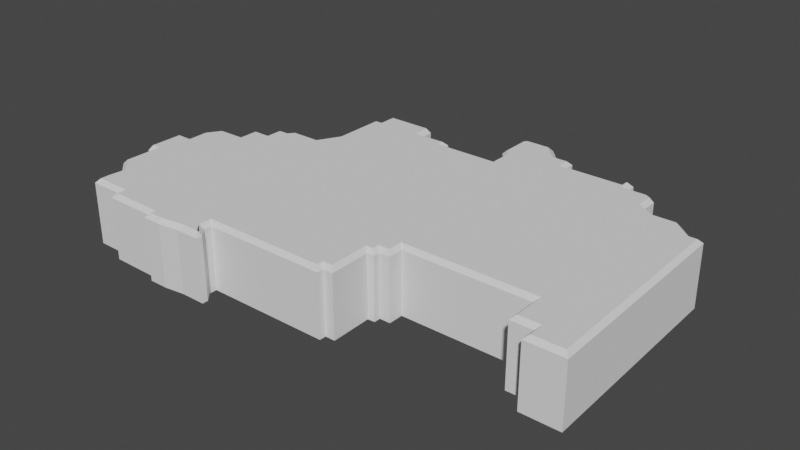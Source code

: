 # Source: District7Tapered.blend  (saved by Blender 2.80.75; exported with 4.5.12 LTS)
import bpy
from mathutils import Matrix  # noqa: F401  (used for matrix-valued properties, if any)

bpy.ops.wm.read_factory_settings(use_empty=True)
scene = bpy.context.scene
scene.name = 'Scene'

# ---- collections
col_collection = bpy.data.collections.new('Collection'); scene.collection.children.link(col_collection)

# ---- world
world_world = bpy.data.worlds.new('World'); scene.world = world_world
world_world.use_nodes = True; world_world.node_tree.nodes.clear()
_N = world_world.node_tree.nodes; _L = world_world.node_tree.links
n0 = _N.new('ShaderNodeOutputWorld'); n0.name = 'World Output'; n0.location = (300, 300)
n1 = _N.new('ShaderNodeBackground'); n1.name = 'Background'; n1.location = (10, 300)
n1.inputs[0].default_value = (0.05088, 0.05088, 0.05088, 1.0)
_L.new(n1.outputs[0], n0.inputs[0])
n0.is_active_output = True
world_world.color = (0.05088, 0.05088, 0.05088)
world_world.use_sun_shadow = False
world_world.sun_shadow_jitter_overblur = 0.0

# ---- meshes
me_plane_004 = bpy.data.meshes.new('Plane.004')
me_plane_004.from_pydata([(-0.1575, -0.2637, 0.0), (-0.1204, -0.2637, 0.0), (-0.1204, -0.2547, 0.0), (-0.1326, -0.2409, 0.0), (-0.1326, -0.2292, 0.0), (0.05447, -0.2292, 0.0), (0.05447, -0.2192, 0.0), (0.06931, -0.2192, 0.0), (0.06798, -0.1561, 0.0), (0.07885, -0.1556, 0.0), (0.07885, -0.1455, 0.0), (0.09528, -0.1455, 0.0), (0.09528, -0.1227, 0.0), (0.2877, -0.1709, 0.0), (0.321, -0.1709, 0.0), (0.321, -0.1948, 0.0), (0.3793, -0.1948, 0.0), (-0.3549, -0.2434, 0.0), (-0.3533, -0.1991, 0.0), (-0.3785, -0.1764, 0.0), (-0.3785, -0.1238, 0.0), (-0.3882, -0.1238, 0.0), (-0.3882, -0.06022, 0.0), (-0.3701, -0.03858, 0.0), (-0.35, -0.007811, 0.0), (-0.3144, -0.00718, 0.0), (-0.3144, 0.02285, 0.0), (-0.2892, 0.02285, 0.0), (-0.2892, 0.03787, 0.0), (-0.2817, 0.04847, 0.0), (-0.2693, 0.04847, 0.0), (-0.2618, 0.05774, 0.0), (-0.2181, 0.05774, 0.0), (-0.2018, 0.08733, 0.0), (-0.2018, 0.1717, 0.0), (-0.1907, 0.1717, 0.0), (-0.1907, 0.1951, 0.0), (-0.1107, 0.1946, 0.0), (-0.1094, 0.1716, 0.0), (-0.06071, 0.1615, 0.0), (0.02789, 0.1615, 0.0), (0.02789, 0.1903, 0.0), (0.01923, 0.1988, 0.0), (0.01923, 0.2454, 0.0), (0.0308, 0.2554, 0.0), (0.07028, 0.2554, 0.0), (0.09396, 0.2298, 0.0), (0.1195, 0.2298, 0.0), (0.1195, 0.2106, 0.0), (0.208, 0.2106, 0.0), (0.208, 0.2201, 0.0), (0.2234, 0.2201, 0.0), (0.2234, 0.2042, 0.0), (0.2514, 0.2042, 0.0), (0.2684, 0.1941, 0.0), (0.2684, 0.1692, 0.0), (0.2917, 0.1549, 0.0), (0.3262, 0.1549, 0.0), (0.3548, 0.1305, 0.0), (0.3712, 0.1305, 0.0), (0.2876, -0.1227, 0.0), (-0.1892, -0.2679, 0.0), (-0.2174, -0.2679, 0.0), (-0.2174, -0.2597, 0.0), (-0.299, -0.2584, 0.0), (-0.299, -0.244, 0.0), (-0.3553, -0.2219, 0.0), (-0.3699, -0.0603, 0.0), (-0.06034, 0.1728, 0.0), (-0.1204, -0.2637, 0.09419), (-0.1244, -0.2562, 0.1005), (-0.1494, -0.2562, 0.1005), (-0.1575, -0.2637, 0.09419), (-0.1204, -0.2547, 0.09419), (-0.1245, -0.2595, 0.1005), (-0.1326, -0.2409, 0.09419), (-0.1389, -0.2433, 0.1005), (-0.1326, -0.2292, 0.09419), (-0.1389, -0.2229, 0.1005), (0.05447, -0.2292, 0.09419), (0.04817, -0.2229, 0.1005), (0.05447, -0.2192, 0.09419), (0.04817, -0.2129, 0.1005), (0.06931, -0.2192, 0.09419), (0.06287, -0.2129, 0.1005), (0.06798, -0.1561, 0.09419), (0.06155, -0.1501, 0.1005), (0.07885, -0.1556, 0.09419), (0.07255, -0.1495, 0.1005), (0.07885, -0.1455, 0.09419), (0.07255, -0.1392, 0.1005), (0.09528, -0.1455, 0.09419), (0.08898, -0.1392, 0.1005), (0.09528, -0.1227, 0.09419), (0.08898, -0.1164, 0.1005), (0.321, -0.1709, 0.09419), (0.3273, -0.1646, 0.1005), (0.294, -0.1646, 0.1005), (0.2877, -0.1709, 0.09419), (0.321, -0.1948, 0.09419), (0.3273, -0.1885, 0.1005), (0.3793, -0.1948, 0.09419), (0.3729, -0.1885, 0.1005), (-0.3722, -0.1736, 0.1005), (-0.3785, -0.1764, 0.09419), (-0.3533, -0.1991, 0.09419), (-0.3466, -0.1966, 0.1005), (-0.3722, -0.1164, 0.1005), (-0.3785, -0.1238, 0.09419), (-0.386, -0.1163, 0.1005), (-0.3882, -0.1238, 0.09419), (-0.3859, -0.06653, 0.1005), (-0.3882, -0.06022, 0.09419), (-0.3492, -0.0141, 0.1005), (-0.35, -0.007811, 0.09419), (-0.3701, -0.03858, 0.09419), (-0.3626, -0.03435, 0.1005), (-0.3081, -0.01337, 0.1005), (-0.3144, -0.00718, 0.09419), (-0.3081, 0.01655, 0.1005), (-0.3144, 0.02285, 0.09419), (-0.2817, 0.01655, 0.1005), (-0.2892, 0.02285, 0.09419), (-0.2817, 0.0419, 0.1005), (-0.2892, 0.03787, 0.09419), (-0.2814, 0.04217, 0.1005), (-0.2817, 0.04847, 0.09419), (-0.2663, 0.04217, 0.1005), (-0.2693, 0.04847, 0.09419), (-0.2588, 0.05144, 0.1005), (-0.2618, 0.05774, 0.09419), (-0.2144, 0.05144, 0.1005), (-0.2181, 0.05774, 0.09419), (-0.1955, 0.08571, 0.1005), (-0.2018, 0.08733, 0.09419), (-0.1955, 0.1654, 0.1005), (-0.2018, 0.1717, 0.09419), (-0.1844, 0.1654, 0.1005), (-0.1907, 0.1717, 0.09419), (-0.1844, 0.1927, 0.1005), (-0.1907, 0.1951, 0.09419), (-0.1181, 0.1925, 0.1005), (-0.1107, 0.1946, 0.09419), (-0.1165, 0.1651, 0.1005), (-0.1094, 0.1716, 0.09419), (0.03418, 0.1552, 0.1005), (0.02789, 0.1615, 0.09419), (-0.06071, 0.1615, 0.09419), (-0.06722, 0.1552, 0.1005), (0.03418, 0.1929, 0.1005), (0.02789, 0.1903, 0.09419), (0.02553, 0.2014, 0.1005), (0.01923, 0.1988, 0.09419), (0.02553, 0.2458, 0.1005), (0.01923, 0.2454, 0.09419), (0.02958, 0.2495, 0.1005), (0.0308, 0.2554, 0.09419), (0.06503, 0.2496, 0.1005), (0.07028, 0.2554, 0.09419), (0.08922, 0.2235, 0.1005), (0.09396, 0.2298, 0.09419), (0.1132, 0.2235, 0.1005), (0.1195, 0.2298, 0.09419), (0.1132, 0.2043, 0.1005), (0.1195, 0.2106, 0.09419), (0.2143, 0.2043, 0.1005), (0.208, 0.2106, 0.09419), (0.2143, 0.2155, 0.1005), (0.208, 0.2201, 0.09419), (0.216, 0.2155, 0.1005), (0.2234, 0.2201, 0.09419), (0.216, 0.1969, 0.1005), (0.2234, 0.2042, 0.09419), (0.255, 0.1968, 0.1005), (0.2514, 0.2042, 0.09419), (0.2621, 0.1925, 0.1005), (0.2684, 0.1941, 0.09419), (0.2621, 0.1657, 0.1005), (0.2684, 0.1692, 0.09419), (0.2899, 0.1486, 0.1005), (0.2917, 0.1549, 0.09419), (0.3239, 0.1486, 0.1005), (0.3262, 0.1549, 0.09419), (0.3525, 0.1242, 0.1005), (0.3548, 0.1305, 0.09419), (0.3651, 0.1242, 0.1005), (0.3712, 0.1305, 0.09419), (0.2939, -0.1164, 0.1005), (0.2876, -0.1227, 0.09419), (-0.2111, -0.2616, 0.1005), (-0.2174, -0.2679, 0.09419), (-0.1892, -0.2679, 0.09419), (-0.1897, -0.2616, 0.1005), (-0.2111, -0.2535, 0.1005), (-0.2174, -0.2597, 0.09419), (-0.2927, -0.2522, 0.1005), (-0.299, -0.2584, 0.09419), (-0.2927, -0.2378, 0.1005), (-0.299, -0.244, 0.09419), (-0.3553, -0.2219, 0.09419), (-0.3491, -0.2243, 0.1005), (-0.3549, -0.2434, 0.09419), (-0.3489, -0.2372, 0.1005), (-0.3699, -0.0603, 0.09419), (-0.3624, -0.06664, 0.1005), (-0.06034, 0.1728, 0.09419), (-0.06685, 0.1664, 0.1005)], [], [(36, 37, 35), (37, 38, 35), (68, 39, 38), (43, 44, 42), (44, 45, 42), (45, 46, 42), (47, 48, 46), (50, 51, 49), (51, 52, 49), (54, 55, 53), (57, 58, 56), (59, 16, 58), (15, 14, 16), (13, 60, 14), (16, 14, 58), (58, 14, 56), (14, 60, 56), (60, 12, 56), (56, 12, 55), (52, 53, 55), (42, 46, 41), (46, 48, 41), (41, 48, 40), (34, 35, 33), (35, 38, 33), (38, 39, 33), (33, 39, 32), (39, 40, 32), (31, 32, 30), (29, 30, 28), (27, 28, 30), (30, 32, 27), (26, 27, 25), (24, 25, 23), (23, 25, 67), (21, 22, 67), (20, 21, 67), (19, 20, 18), (66, 65, 17), (64, 65, 63), (62, 63, 61), (2, 1, 3), (0, 3, 1), (61, 3, 0), (3, 61, 4), (61, 63, 4), (65, 4, 63), (18, 65, 66), (65, 18, 4), (9, 8, 10), (11, 10, 12), (7, 6, 8), (5, 4, 6), (6, 4, 8), (55, 12, 52), (52, 12, 49), (48, 49, 12), (48, 12, 40), (32, 40, 12), (12, 10, 32), (10, 8, 32), (4, 32, 8), (32, 4, 27), (27, 4, 25), (25, 4, 67), (67, 4, 20), (18, 20, 4), (141, 137, 143), (36, 140, 142, 37), (40, 39, 147, 146), (155, 151, 157), (157, 151, 159), (43, 154, 156, 44), (47, 162, 164, 48), (169, 165, 171), (50, 168, 170, 51), (54, 176, 178, 55), (57, 182, 184, 58), (18, 105, 104, 19), (102, 183, 96), (183, 179, 96), (97, 96, 187), (96, 179, 187), (14, 15, 99, 95), (179, 177, 94), (177, 171, 94), (53, 174, 176, 54), (159, 149, 163), (42, 152, 154, 43), (39, 68, 205, 147), (137, 133, 143), (143, 133, 148), (34, 136, 138, 35), (148, 131, 145), (33, 134, 136, 34), (31, 130, 132, 32), (29, 126, 128, 30), (127, 121, 131), (28, 124, 126, 29), (26, 120, 122, 27), (24, 114, 118, 25), (25, 118, 120, 26), (67, 22, 112, 203), (22, 21, 110, 112), (19, 104, 108, 20), (17, 201, 199, 66), (64, 196, 198, 65), (62, 190, 194, 63), (71, 70, 76), (1, 2, 73, 69), (2, 3, 75, 73), (4, 5, 79, 77), (197, 193, 78), (197, 78, 106), (21, 20, 108, 110), (82, 86, 78), (90, 131, 86), (94, 131, 90), (7, 8, 85, 83), (192, 78, 193), (78, 86, 131), (171, 165, 94), (163, 94, 165), (163, 145, 94), (131, 94, 145), (14, 95, 98, 13), (11, 12, 93, 91), (9, 10, 89, 87), (131, 121, 78), (121, 117, 78), (117, 204, 78), (204, 107, 78), (106, 78, 107), (5, 6, 81, 79), (200, 202, 197), (151, 149, 159), (92, 94, 90), (187, 179, 94), (153, 151, 155), (60, 188, 93, 12), (116, 204, 117), (44, 156, 158, 45), (100, 102, 96), (23, 115, 114, 24), (45, 158, 160, 46), (13, 98, 188, 60), (192, 71, 76), (46, 160, 162, 47), (59, 186, 101, 16), (41, 150, 152, 42), (161, 159, 163), (103, 106, 107), (206, 143, 148), (48, 164, 166, 49), (66, 199, 105, 18), (49, 166, 168, 50), (107, 204, 109), (167, 165, 169), (109, 204, 111), (51, 170, 172, 52), (113, 116, 117), (52, 172, 174, 53), (67, 203, 115, 23), (171, 177, 173), (119, 117, 121), (175, 173, 177), (27, 122, 124, 28), (55, 178, 180, 56), (121, 127, 123), (56, 180, 182, 57), (125, 123, 127), (181, 179, 183), (30, 128, 130, 31), (58, 184, 186, 59), (129, 127, 131), (74, 76, 70), (61, 191, 190, 62), (33, 32, 132, 134), (61, 0, 72, 191), (185, 183, 102), (133, 131, 148), (3, 4, 77, 75), (15, 16, 101, 99), (135, 133, 137), (76, 78, 192), (189, 192, 193), (35, 138, 140, 36), (80, 82, 78), (63, 194, 196, 64), (139, 137, 141), (6, 7, 83, 81), (195, 193, 197), (37, 142, 144, 38), (84, 86, 82), (65, 198, 201, 17), (68, 38, 144, 205), (8, 9, 87, 85), (106, 200, 197), (40, 146, 150, 41), (88, 90, 86), (149, 145, 163), (10, 11, 91, 89), (70, 71, 72, 69), (74, 70, 69, 73), (76, 74, 73, 75), (78, 76, 75, 77), (80, 78, 77, 79), (82, 80, 79, 81), (84, 82, 81, 83), (86, 84, 83, 85), (88, 86, 85, 87), (90, 88, 87, 89), (92, 90, 89, 91), (94, 92, 91, 93), (96, 97, 98, 95), (100, 96, 95, 99), (102, 100, 99, 101), (104, 105, 106, 103), (108, 104, 103, 107), (110, 108, 107, 109), (112, 110, 109, 111), (114, 115, 116, 113), (118, 114, 113, 117), (120, 118, 117, 119), (122, 120, 119, 121), (124, 122, 121, 123), (126, 124, 123, 125), (128, 126, 125, 127), (130, 128, 127, 129), (132, 130, 129, 131), (134, 132, 131, 133), (136, 134, 133, 135), (138, 136, 135, 137), (140, 138, 137, 139), (142, 140, 139, 141), (144, 142, 141, 143), (146, 147, 148, 145), (150, 146, 145, 149), (152, 150, 149, 151), (154, 152, 151, 153), (156, 154, 153, 155), (158, 156, 155, 157), (160, 158, 157, 159), (162, 160, 159, 161), (164, 162, 161, 163), (166, 164, 163, 165), (168, 166, 165, 167), (170, 168, 167, 169), (172, 170, 169, 171), (174, 172, 171, 173), (176, 174, 173, 175), (178, 176, 175, 177), (180, 178, 177, 179), (182, 180, 179, 181), (184, 182, 181, 183), (186, 184, 183, 185), (101, 186, 185, 102), (188, 98, 97, 187), (190, 191, 192, 189), (194, 190, 189, 193), (196, 194, 193, 195), (198, 196, 195, 197), (200, 106, 105, 199), (202, 200, 199, 201), (201, 198, 197, 202), (93, 188, 187, 94), (204, 116, 115, 203), (111, 204, 203, 112), (71, 192, 191, 72), (206, 148, 147, 205), (143, 206, 205, 144), (0, 1, 69, 72)])
me_plane_004.use_remesh_preserve_volume = False
me_plane_004.use_remesh_preserve_attributes = False
me_plane_004.use_mirror_vertex_groups = False
me_plane_004.update()

# ---- objects
ob_albertadistrictoutline = bpy.data.objects.new('AlbertaDistrictOutline', me_plane_004)

# ---- transforms, parenting, visibility, modifiers, constraints
ob_albertadistrictoutline.location = (0.0, 0.0, 0.0)
ob_albertadistrictoutline.lineart.crease_threshold = 0.0

# ---- collection membership
col_collection.objects.link(ob_albertadistrictoutline)

# ---- scene / render settings (as saved in the file)
scene.frame_start = 1; scene.frame_end = 250; scene.frame_set(1)
scene.render.engine = 'BLENDER_EEVEE_NEXT'
scene.cycles.use_denoising = False
scene.cycles.samples = 128
scene.cycles.sampling_pattern = 'TABULATED_SOBOL'
scene.cycles.use_adaptive_sampling = False
scene.cycles.use_light_tree = False
scene.view_settings.view_transform = 'Filmic'
bpy.context.view_layer.update()

# ---- added for rendering (the .blend has no active camera and no usable light): camera, sun
cam_auto = bpy.data.cameras.new('AutoCamera')
cam_auto.lens = 50.0
cam_auto.sensor_width = 36.0
cam_auto.clip_end = 1000.0
ob_auto_camera = bpy.data.objects.new('AutoCamera', cam_auto)
scene.collection.objects.link(ob_auto_camera)
ob_auto_camera.location = (0.860081, -1.04361, 0.741837)
ob_auto_camera.rotation_euler = (1.09748, -7.21219e-08, 0.694738)
scene.camera = ob_auto_camera
light_auto_sun = bpy.data.lights.new('AutoSun', 'SUN')
light_auto_sun.energy = 3.0
light_auto_sun.angle = 0.0523599
ob_auto_sun = bpy.data.objects.new('AutoSun', light_auto_sun)
scene.collection.objects.link(ob_auto_sun)
ob_auto_sun.rotation_euler = (0.872665, 0.174533, 0.523599)
bpy.context.view_layer.update()
